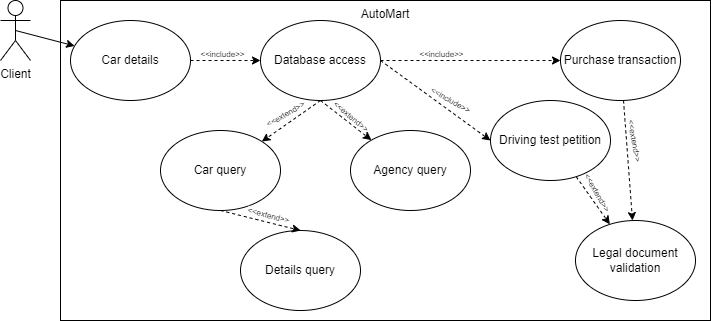

The diagram above was exported from draw.io. Its source (the exported page's mxGraphModel, read from the mxfile embedded in the PNG):
<mxGraphModel dx="1393" dy="766" grid="1" gridSize="10" guides="1" tooltips="1" connect="1" arrows="1" fold="1" page="1" pageScale="1" pageWidth="827" pageHeight="1169" math="0" shadow="0">
  <root>
    <mxCell id="0" />
    <mxCell id="1" parent="0" />
    <mxCell id="O-DzLBb39wrLaO5JiuMn-1" value="AutoMart" style="rounded=0;whiteSpace=wrap;html=1;align=center;verticalAlign=top;spacing=2;" parent="1" vertex="1">
      <mxGeometry x="140" y="80" width="650" height="320" as="geometry" />
    </mxCell>
    <mxCell id="O-DzLBb39wrLaO5JiuMn-2" value="Client" style="shape=umlActor;verticalLabelPosition=bottom;verticalAlign=top;html=1;outlineConnect=0;" parent="1" vertex="1">
      <mxGeometry x="80" y="80" width="30" height="60" as="geometry" />
    </mxCell>
    <mxCell id="O-DzLBb39wrLaO5JiuMn-3" value="Car details" style="ellipse;whiteSpace=wrap;html=1;" parent="1" vertex="1">
      <mxGeometry x="150" y="100" width="120" height="80" as="geometry" />
    </mxCell>
    <mxCell id="O-DzLBb39wrLaO5JiuMn-4" value="" style="endArrow=classic;html=1;rounded=0;exitX=0.5;exitY=0.5;exitDx=0;exitDy=0;exitPerimeter=0;" parent="1" source="O-DzLBb39wrLaO5JiuMn-2" target="O-DzLBb39wrLaO5JiuMn-3" edge="1">
      <mxGeometry width="50" height="50" relative="1" as="geometry">
        <mxPoint x="570" y="300" as="sourcePoint" />
        <mxPoint x="620" y="250" as="targetPoint" />
      </mxGeometry>
    </mxCell>
    <mxCell id="O-DzLBb39wrLaO5JiuMn-5" value="Database access" style="ellipse;whiteSpace=wrap;html=1;" parent="1" vertex="1">
      <mxGeometry x="340" y="100" width="120" height="80" as="geometry" />
    </mxCell>
    <mxCell id="O-DzLBb39wrLaO5JiuMn-6" value="" style="endArrow=classic;html=1;rounded=0;exitX=1;exitY=0.5;exitDx=0;exitDy=0;entryX=0;entryY=0.5;entryDx=0;entryDy=0;dashed=1;" parent="1" source="O-DzLBb39wrLaO5JiuMn-3" target="O-DzLBb39wrLaO5JiuMn-5" edge="1">
      <mxGeometry width="50" height="50" relative="1" as="geometry">
        <mxPoint x="320" y="260" as="sourcePoint" />
        <mxPoint x="380" y="180" as="targetPoint" />
      </mxGeometry>
    </mxCell>
    <mxCell id="O-DzLBb39wrLaO5JiuMn-7" value="&amp;lt;&amp;lt;include&amp;gt;&amp;gt;" style="edgeLabel;html=1;align=center;verticalAlign=middle;resizable=0;points=[];fontSize=8;" parent="O-DzLBb39wrLaO5JiuMn-6" connectable="0" vertex="1">
      <mxGeometry x="-0.4694" y="2" relative="1" as="geometry">
        <mxPoint x="12" y="-5" as="offset" />
      </mxGeometry>
    </mxCell>
    <mxCell id="O-DzLBb39wrLaO5JiuMn-8" value="Car query" style="ellipse;whiteSpace=wrap;html=1;" parent="1" vertex="1">
      <mxGeometry x="240" y="210" width="120" height="80" as="geometry" />
    </mxCell>
    <mxCell id="O-DzLBb39wrLaO5JiuMn-9" value="" style="endArrow=classic;html=1;rounded=0;exitX=0.5;exitY=1;exitDx=0;exitDy=0;dashed=1;" parent="1" source="O-DzLBb39wrLaO5JiuMn-5" target="O-DzLBb39wrLaO5JiuMn-8" edge="1">
      <mxGeometry width="50" height="50" relative="1" as="geometry">
        <mxPoint x="397.57" y="180" as="sourcePoint" />
        <mxPoint x="340" y="220" as="targetPoint" />
      </mxGeometry>
    </mxCell>
    <mxCell id="O-DzLBb39wrLaO5JiuMn-10" value="&amp;lt;&amp;lt;extend&amp;gt;&amp;gt;" style="edgeLabel;html=1;align=center;verticalAlign=middle;resizable=0;points=[];fontSize=8;rotation=-30;" parent="O-DzLBb39wrLaO5JiuMn-9" connectable="0" vertex="1">
      <mxGeometry x="-0.4694" y="2" relative="1" as="geometry">
        <mxPoint x="-21" y="1" as="offset" />
      </mxGeometry>
    </mxCell>
    <mxCell id="O-DzLBb39wrLaO5JiuMn-11" value="Agency query" style="ellipse;whiteSpace=wrap;html=1;" parent="1" vertex="1">
      <mxGeometry x="430" y="210" width="120" height="80" as="geometry" />
    </mxCell>
    <mxCell id="O-DzLBb39wrLaO5JiuMn-12" value="" style="endArrow=classic;html=1;rounded=0;dashed=1;exitX=0.5;exitY=1;exitDx=0;exitDy=0;" parent="1" source="O-DzLBb39wrLaO5JiuMn-5" target="O-DzLBb39wrLaO5JiuMn-11" edge="1">
      <mxGeometry width="50" height="50" relative="1" as="geometry">
        <mxPoint x="410" y="180" as="sourcePoint" />
        <mxPoint x="350" y="230" as="targetPoint" />
      </mxGeometry>
    </mxCell>
    <mxCell id="O-DzLBb39wrLaO5JiuMn-13" value="&amp;lt;&amp;lt;extend&amp;gt;&amp;gt;" style="edgeLabel;html=1;align=center;verticalAlign=middle;resizable=0;points=[];fontSize=8;rotation=40;" parent="O-DzLBb39wrLaO5JiuMn-12" connectable="0" vertex="1">
      <mxGeometry x="-0.4694" y="2" relative="1" as="geometry">
        <mxPoint x="16" y="6" as="offset" />
      </mxGeometry>
    </mxCell>
    <mxCell id="O-DzLBb39wrLaO5JiuMn-18" value="Details query" style="ellipse;whiteSpace=wrap;html=1;" parent="1" vertex="1">
      <mxGeometry x="320" y="310" width="120" height="80" as="geometry" />
    </mxCell>
    <mxCell id="O-DzLBb39wrLaO5JiuMn-19" value="" style="endArrow=classic;html=1;rounded=0;exitX=0.5;exitY=1;exitDx=0;exitDy=0;dashed=1;entryX=0.5;entryY=0;entryDx=0;entryDy=0;" parent="1" source="O-DzLBb39wrLaO5JiuMn-8" target="O-DzLBb39wrLaO5JiuMn-18" edge="1">
      <mxGeometry width="50" height="50" relative="1" as="geometry">
        <mxPoint x="470" y="290" as="sourcePoint" />
        <mxPoint x="410" y="330" as="targetPoint" />
      </mxGeometry>
    </mxCell>
    <mxCell id="O-DzLBb39wrLaO5JiuMn-20" value="&amp;lt;&amp;lt;extend&amp;gt;&amp;gt;" style="edgeLabel;html=1;align=center;verticalAlign=middle;resizable=0;points=[];fontSize=8;rotation=15;" parent="O-DzLBb39wrLaO5JiuMn-19" connectable="0" vertex="1">
      <mxGeometry x="-0.4694" y="2" relative="1" as="geometry">
        <mxPoint x="26" y="1" as="offset" />
      </mxGeometry>
    </mxCell>
    <mxCell id="O-DzLBb39wrLaO5JiuMn-21" value="Purchase transaction" style="ellipse;whiteSpace=wrap;html=1;" parent="1" vertex="1">
      <mxGeometry x="640" y="100" width="120" height="80" as="geometry" />
    </mxCell>
    <mxCell id="O-DzLBb39wrLaO5JiuMn-22" value="" style="endArrow=classic;html=1;rounded=0;exitX=1;exitY=0.5;exitDx=0;exitDy=0;entryX=0;entryY=0.5;entryDx=0;entryDy=0;dashed=1;" parent="1" target="O-DzLBb39wrLaO5JiuMn-21" edge="1">
      <mxGeometry width="50" height="50" relative="1" as="geometry">
        <mxPoint x="460" y="140" as="sourcePoint" />
        <mxPoint x="570" y="180" as="targetPoint" />
      </mxGeometry>
    </mxCell>
    <mxCell id="O-DzLBb39wrLaO5JiuMn-23" value="&amp;lt;&amp;lt;include&amp;gt;&amp;gt;" style="edgeLabel;html=1;align=center;verticalAlign=middle;resizable=0;points=[];fontSize=8;" parent="O-DzLBb39wrLaO5JiuMn-22" connectable="0" vertex="1">
      <mxGeometry x="-0.4694" y="2" relative="1" as="geometry">
        <mxPoint x="12" y="-5" as="offset" />
      </mxGeometry>
    </mxCell>
    <mxCell id="O-DzLBb39wrLaO5JiuMn-24" value="Driving test petition" style="ellipse;whiteSpace=wrap;html=1;" parent="1" vertex="1">
      <mxGeometry x="570" y="180" width="120" height="80" as="geometry" />
    </mxCell>
    <mxCell id="O-DzLBb39wrLaO5JiuMn-25" value="" style="endArrow=classic;html=1;rounded=0;exitX=1;exitY=0.5;exitDx=0;exitDy=0;entryX=0;entryY=0.5;entryDx=0;entryDy=0;dashed=1;" parent="1" source="O-DzLBb39wrLaO5JiuMn-5" target="O-DzLBb39wrLaO5JiuMn-24" edge="1">
      <mxGeometry width="50" height="50" relative="1" as="geometry">
        <mxPoint x="570" y="250" as="sourcePoint" />
        <mxPoint x="680" y="290" as="targetPoint" />
      </mxGeometry>
    </mxCell>
    <mxCell id="O-DzLBb39wrLaO5JiuMn-26" value="&amp;lt;&amp;lt;include&amp;gt;&amp;gt;" style="edgeLabel;html=1;align=center;verticalAlign=middle;resizable=0;points=[];fontSize=8;rotation=30;" parent="O-DzLBb39wrLaO5JiuMn-25" connectable="0" vertex="1">
      <mxGeometry x="-0.4694" y="2" relative="1" as="geometry">
        <mxPoint x="40" y="20" as="offset" />
      </mxGeometry>
    </mxCell>
    <mxCell id="O-DzLBb39wrLaO5JiuMn-27" value="Legal document validation" style="ellipse;whiteSpace=wrap;html=1;" parent="1" vertex="1">
      <mxGeometry x="655" y="300" width="120" height="80" as="geometry" />
    </mxCell>
    <mxCell id="O-DzLBb39wrLaO5JiuMn-28" value="" style="endArrow=classic;html=1;rounded=0;dashed=1;" parent="1" source="O-DzLBb39wrLaO5JiuMn-21" target="O-DzLBb39wrLaO5JiuMn-27" edge="1">
      <mxGeometry width="50" height="50" relative="1" as="geometry">
        <mxPoint x="625" y="270" as="sourcePoint" />
        <mxPoint x="575" y="320" as="targetPoint" />
      </mxGeometry>
    </mxCell>
    <mxCell id="O-DzLBb39wrLaO5JiuMn-29" value="&amp;lt;&amp;lt;extend&amp;gt;&amp;gt;" style="edgeLabel;html=1;align=center;verticalAlign=middle;resizable=0;points=[];fontSize=8;rotation=80;" parent="O-DzLBb39wrLaO5JiuMn-28" connectable="0" vertex="1">
      <mxGeometry x="-0.4694" y="2" relative="1" as="geometry">
        <mxPoint x="7" y="8" as="offset" />
      </mxGeometry>
    </mxCell>
    <mxCell id="O-DzLBb39wrLaO5JiuMn-30" value="" style="endArrow=classic;html=1;rounded=0;dashed=1;" parent="1" source="O-DzLBb39wrLaO5JiuMn-24" target="O-DzLBb39wrLaO5JiuMn-27" edge="1">
      <mxGeometry width="50" height="50" relative="1" as="geometry">
        <mxPoint x="713" y="190" as="sourcePoint" />
        <mxPoint x="722" y="310" as="targetPoint" />
      </mxGeometry>
    </mxCell>
    <mxCell id="O-DzLBb39wrLaO5JiuMn-31" value="&amp;lt;&amp;lt;extend&amp;gt;&amp;gt;" style="edgeLabel;html=1;align=center;verticalAlign=middle;resizable=0;points=[];fontSize=8;rotation=60;" parent="O-DzLBb39wrLaO5JiuMn-30" connectable="0" vertex="1">
      <mxGeometry x="-0.4694" y="2" relative="1" as="geometry">
        <mxPoint x="11" y="4" as="offset" />
      </mxGeometry>
    </mxCell>
  </root>
</mxGraphModel>